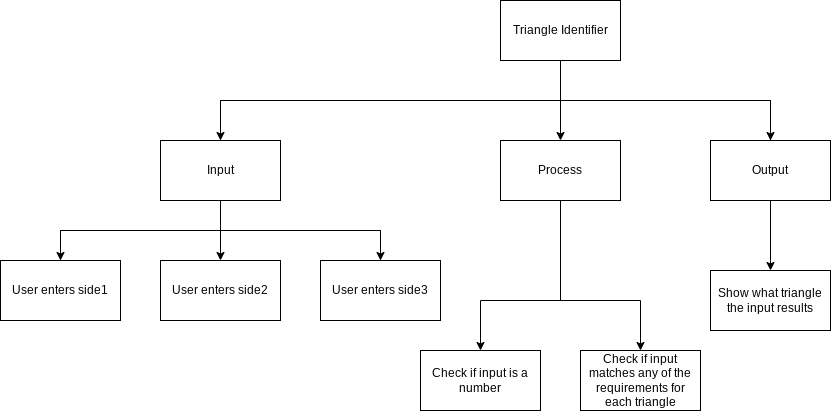

The diagram above was exported from draw.io. Its source (the exported page's mxGraphModel, read from the mxfile embedded in the PNG):
<mxGraphModel dx="1661" dy="499" grid="1" gridSize="10" guides="1" tooltips="1" connect="1" arrows="1" fold="1" page="1" pageScale="1" pageWidth="827" pageHeight="1169" math="0" shadow="0">
  <root>
    <mxCell id="0" />
    <mxCell id="1" parent="0" />
    <mxCell id="6" style="edgeStyle=none;html=1;entryX=0.5;entryY=0;entryDx=0;entryDy=0;rounded=0;" edge="1" parent="1" source="2" target="3">
      <mxGeometry relative="1" as="geometry" />
    </mxCell>
    <mxCell id="2" value="Triangle Identifier" style="rounded=0;whiteSpace=wrap;html=1;" vertex="1" parent="1">
      <mxGeometry x="240" y="60" width="120" height="60" as="geometry" />
    </mxCell>
    <mxCell id="18" style="edgeStyle=none;rounded=0;html=1;entryX=0.5;entryY=0;entryDx=0;entryDy=0;" edge="1" parent="1" source="3" target="13">
      <mxGeometry relative="1" as="geometry">
        <Array as="points">
          <mxPoint x="300" y="360" />
          <mxPoint x="380" y="360" />
        </Array>
      </mxGeometry>
    </mxCell>
    <mxCell id="19" style="edgeStyle=none;rounded=0;html=1;entryX=0.5;entryY=0;entryDx=0;entryDy=0;" edge="1" parent="1" source="3" target="12">
      <mxGeometry relative="1" as="geometry">
        <Array as="points">
          <mxPoint x="300" y="360" />
          <mxPoint x="220" y="360" />
        </Array>
      </mxGeometry>
    </mxCell>
    <mxCell id="3" value="Process" style="rounded=0;whiteSpace=wrap;html=1;" vertex="1" parent="1">
      <mxGeometry x="240" y="200" width="120" height="60" as="geometry" />
    </mxCell>
    <mxCell id="7" style="edgeStyle=none;html=1;entryX=0.5;entryY=0;entryDx=0;entryDy=0;rounded=0;" edge="1" parent="1" source="4" target="5">
      <mxGeometry relative="1" as="geometry">
        <Array as="points">
          <mxPoint x="-40" y="160" />
          <mxPoint x="100" y="160" />
          <mxPoint x="500" y="160" />
          <mxPoint x="510" y="160" />
        </Array>
      </mxGeometry>
    </mxCell>
    <mxCell id="15" style="edgeStyle=none;rounded=0;html=1;entryX=0.5;entryY=0;entryDx=0;entryDy=0;" edge="1" parent="1" source="4" target="9">
      <mxGeometry relative="1" as="geometry" />
    </mxCell>
    <mxCell id="4" value="Input" style="rounded=0;whiteSpace=wrap;html=1;" vertex="1" parent="1">
      <mxGeometry x="-100" y="200" width="120" height="60" as="geometry" />
    </mxCell>
    <mxCell id="8" style="edgeStyle=none;rounded=0;html=1;entryX=0.5;entryY=0;entryDx=0;entryDy=0;exitX=0.5;exitY=0;exitDx=0;exitDy=0;" edge="1" parent="1" source="5" target="4">
      <mxGeometry relative="1" as="geometry">
        <Array as="points">
          <mxPoint x="510" y="160" />
          <mxPoint x="-40" y="160" />
        </Array>
      </mxGeometry>
    </mxCell>
    <mxCell id="20" style="edgeStyle=none;rounded=0;html=1;entryX=0.5;entryY=0;entryDx=0;entryDy=0;" edge="1" parent="1" source="5" target="14">
      <mxGeometry relative="1" as="geometry" />
    </mxCell>
    <mxCell id="5" value="Output" style="rounded=0;whiteSpace=wrap;html=1;" vertex="1" parent="1">
      <mxGeometry x="450" y="200" width="120" height="60" as="geometry" />
    </mxCell>
    <mxCell id="9" value="User enters side2" style="rounded=0;whiteSpace=wrap;html=1;" vertex="1" parent="1">
      <mxGeometry x="-100" y="320" width="120" height="60" as="geometry" />
    </mxCell>
    <mxCell id="16" style="edgeStyle=none;rounded=0;html=1;exitX=0.5;exitY=0;exitDx=0;exitDy=0;entryX=0.5;entryY=0;entryDx=0;entryDy=0;" edge="1" parent="1" source="10" target="11">
      <mxGeometry relative="1" as="geometry">
        <Array as="points">
          <mxPoint x="-200" y="290" />
          <mxPoint x="120" y="290" />
        </Array>
      </mxGeometry>
    </mxCell>
    <mxCell id="10" value="User enters side1" style="rounded=0;whiteSpace=wrap;html=1;" vertex="1" parent="1">
      <mxGeometry x="-260" y="320" width="120" height="60" as="geometry" />
    </mxCell>
    <mxCell id="17" style="edgeStyle=none;rounded=0;html=1;exitX=0.5;exitY=0;exitDx=0;exitDy=0;entryX=0.5;entryY=0;entryDx=0;entryDy=0;" edge="1" parent="1" source="11" target="10">
      <mxGeometry relative="1" as="geometry">
        <Array as="points">
          <mxPoint x="120" y="290" />
          <mxPoint x="-200" y="290" />
        </Array>
      </mxGeometry>
    </mxCell>
    <mxCell id="11" value="User enters side3" style="rounded=0;whiteSpace=wrap;html=1;" vertex="1" parent="1">
      <mxGeometry x="60" y="320" width="120" height="60" as="geometry" />
    </mxCell>
    <mxCell id="12" value="Check if input is a number" style="rounded=0;whiteSpace=wrap;html=1;" vertex="1" parent="1">
      <mxGeometry x="160" y="410" width="120" height="60" as="geometry" />
    </mxCell>
    <mxCell id="13" value="Check if input matches any of the requirements for each triangle" style="rounded=0;whiteSpace=wrap;html=1;" vertex="1" parent="1">
      <mxGeometry x="320" y="410" width="120" height="60" as="geometry" />
    </mxCell>
    <mxCell id="14" value="Show what triangle the input results" style="rounded=0;whiteSpace=wrap;html=1;" vertex="1" parent="1">
      <mxGeometry x="450" y="330" width="120" height="60" as="geometry" />
    </mxCell>
  </root>
</mxGraphModel>